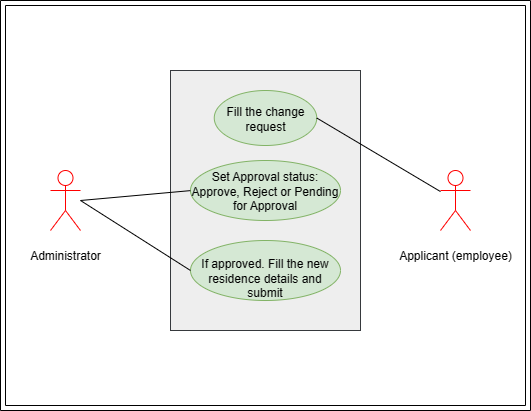

The diagram above was exported from draw.io. Its source (the exported page's mxGraphModel, read from the mxfile embedded in the PNG):
<mxGraphModel dx="1387" dy="788" grid="1" gridSize="10" guides="1" tooltips="1" connect="1" arrows="1" fold="1" page="1" pageScale="1" pageWidth="850" pageHeight="1100" math="0" shadow="0">
  <root>
    <mxCell id="0" />
    <mxCell id="1" parent="0" />
    <mxCell id="ZyspxEyynHQDabJRNB2a-2" value="" style="rounded=0;whiteSpace=wrap;html=1;fillColor=#eeeeee;strokeColor=#36393d;" parent="1" vertex="1">
      <mxGeometry x="290" y="230" width="190" height="260" as="geometry" />
    </mxCell>
    <mxCell id="ZyspxEyynHQDabJRNB2a-3" value="&lt;br&gt;Fill the change request&lt;br&gt;&lt;p class=&quot;MsoNormal&quot;&gt;&lt;b&gt;&lt;span style=&quot;font-family: &amp;quot;Times New Roman&amp;quot;; font-size: 16pt;&quot;&gt;&lt;/span&gt;&lt;/b&gt;&lt;/p&gt;" style="ellipse;whiteSpace=wrap;html=1;fillColor=#d5e8d4;strokeColor=#82b366;" parent="1" vertex="1">
      <mxGeometry x="333.75" y="250" width="102.5" height="55" as="geometry" />
    </mxCell>
    <mxCell id="ZyspxEyynHQDabJRNB2a-4" value="&lt;p class=&quot;MsoNormal&quot;&gt;Administrator&lt;/p&gt;" style="shape=umlActor;verticalLabelPosition=bottom;verticalAlign=top;html=1;outlineConnect=0;fillColor=none;strokeColor=#FF0000;" parent="1" vertex="1">
      <mxGeometry x="170" y="330" width="30" height="60" as="geometry" />
    </mxCell>
    <mxCell id="ZyspxEyynHQDabJRNB2a-9" value="" style="verticalLabelPosition=bottom;verticalAlign=top;html=1;shape=mxgraph.basic.frame;dx=5;whiteSpace=wrap;strokeColor=default;fillColor=none;" parent="1" vertex="1">
      <mxGeometry x="120" y="160" width="530" height="410" as="geometry" />
    </mxCell>
    <mxCell id="glZcVWp5qMrtcdw_HoSn-2" value="&lt;p class=&quot;MsoNormal&quot;&gt;Applicant (employee)&lt;/p&gt;" style="shape=umlActor;verticalLabelPosition=bottom;verticalAlign=top;html=1;outlineConnect=0;fillColor=none;strokeColor=#FF0000;" vertex="1" parent="1">
      <mxGeometry x="560" y="330" width="30" height="60" as="geometry" />
    </mxCell>
    <mxCell id="glZcVWp5qMrtcdw_HoSn-7" value="&lt;br&gt;Set Approval status: Approve, Reject or Pending for Approval&lt;br&gt;&lt;p class=&quot;MsoNormal&quot;&gt;&lt;b&gt;&lt;span style=&quot;font-family: &amp;quot;Times New Roman&amp;quot;; font-size: 16pt;&quot;&gt;&lt;/span&gt;&lt;/b&gt;&lt;/p&gt;" style="ellipse;whiteSpace=wrap;html=1;fillColor=#d5e8d4;strokeColor=#82b366;" vertex="1" parent="1">
      <mxGeometry x="310" y="320" width="150" height="60" as="geometry" />
    </mxCell>
    <mxCell id="glZcVWp5qMrtcdw_HoSn-8" value="&lt;br&gt;&lt;br&gt;If approved. Fill the new residence details and submit&lt;br&gt;&lt;p class=&quot;MsoNormal&quot;&gt;&lt;b&gt;&lt;span style=&quot;font-family: &amp;quot;Times New Roman&amp;quot;; font-size: 16pt;&quot;&gt;&lt;/span&gt;&lt;/b&gt;&lt;/p&gt;" style="ellipse;whiteSpace=wrap;html=1;fillColor=#d5e8d4;strokeColor=#82b366;" vertex="1" parent="1">
      <mxGeometry x="310" y="400" width="150" height="60" as="geometry" />
    </mxCell>
    <mxCell id="glZcVWp5qMrtcdw_HoSn-9" value="" style="endArrow=none;html=1;rounded=0;fontSize=12;entryX=0.105;entryY=0.462;entryDx=0;entryDy=0;entryPerimeter=0;" edge="1" parent="1" target="ZyspxEyynHQDabJRNB2a-2">
      <mxGeometry width="50" height="50" relative="1" as="geometry">
        <mxPoint x="200" y="360" as="sourcePoint" />
        <mxPoint x="250" y="310" as="targetPoint" />
      </mxGeometry>
    </mxCell>
    <mxCell id="glZcVWp5qMrtcdw_HoSn-10" value="" style="endArrow=none;html=1;rounded=0;fontSize=12;exitX=1;exitY=0.5;exitDx=0;exitDy=0;" edge="1" parent="1" source="ZyspxEyynHQDabJRNB2a-3" target="glZcVWp5qMrtcdw_HoSn-2">
      <mxGeometry width="50" height="50" relative="1" as="geometry">
        <mxPoint x="520" y="370" as="sourcePoint" />
        <mxPoint x="570" y="320" as="targetPoint" />
      </mxGeometry>
    </mxCell>
    <mxCell id="glZcVWp5qMrtcdw_HoSn-12" value="" style="endArrow=none;html=1;rounded=0;fontSize=12;entryX=0;entryY=0.5;entryDx=0;entryDy=0;" edge="1" parent="1" target="glZcVWp5qMrtcdw_HoSn-8">
      <mxGeometry width="50" height="50" relative="1" as="geometry">
        <mxPoint x="200" y="360" as="sourcePoint" />
        <mxPoint x="250" y="310" as="targetPoint" />
      </mxGeometry>
    </mxCell>
  </root>
</mxGraphModel>